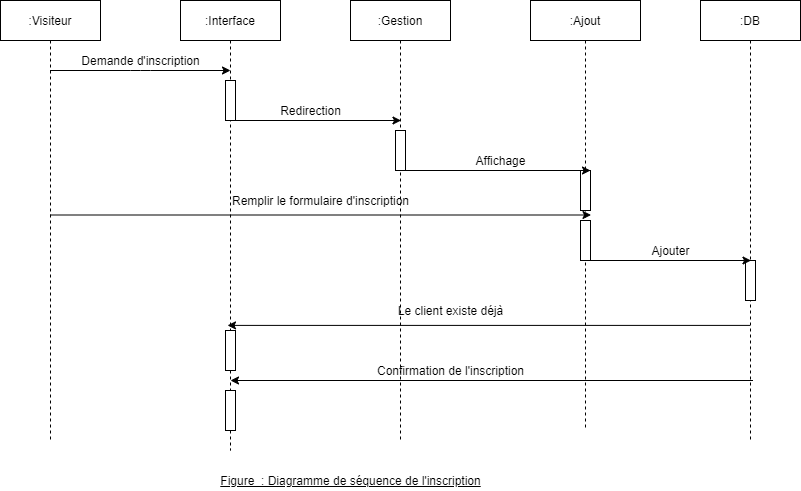

The diagram above was exported from draw.io. Its source (the exported page's mxGraphModel, read from the mxfile embedded in the PNG):
<mxGraphModel dx="1406" dy="688" grid="1" gridSize="10" guides="1" tooltips="1" connect="1" arrows="1" fold="1" page="1" pageScale="1" pageWidth="850" pageHeight="1100" math="0" shadow="0">
  <root>
    <mxCell id="0" />
    <mxCell id="1" parent="0" />
    <mxCell id="3nuBFxr9cyL0pnOWT2aG-1" value=":Visiteur" style="shape=umlLifeline;perimeter=lifelinePerimeter;container=1;collapsible=0;recursiveResize=0;rounded=0;shadow=0;strokeWidth=1;" parent="1" vertex="1">
      <mxGeometry x="30" y="80" width="100" height="440" as="geometry" />
    </mxCell>
    <mxCell id="3nuBFxr9cyL0pnOWT2aG-5" value=":Interface" style="shape=umlLifeline;perimeter=lifelinePerimeter;container=1;collapsible=0;recursiveResize=0;rounded=0;shadow=0;strokeWidth=1;" parent="1" vertex="1">
      <mxGeometry x="210" y="80" width="100" height="450" as="geometry" />
    </mxCell>
    <mxCell id="HPemXVLmEF8Vh4gb6zKd-7" value="" style="html=1;points=[];perimeter=orthogonalPerimeter;" parent="3nuBFxr9cyL0pnOWT2aG-5" vertex="1">
      <mxGeometry x="45" y="80" width="10" height="40" as="geometry" />
    </mxCell>
    <mxCell id="HPemXVLmEF8Vh4gb6zKd-15" value="" style="html=1;points=[];perimeter=orthogonalPerimeter;" parent="3nuBFxr9cyL0pnOWT2aG-5" vertex="1">
      <mxGeometry x="45" y="390" width="10" height="40" as="geometry" />
    </mxCell>
    <mxCell id="HPemXVLmEF8Vh4gb6zKd-16" value="" style="html=1;points=[];perimeter=orthogonalPerimeter;" parent="3nuBFxr9cyL0pnOWT2aG-5" vertex="1">
      <mxGeometry x="45" y="330" width="10" height="40" as="geometry" />
    </mxCell>
    <mxCell id="HPemXVLmEF8Vh4gb6zKd-1" value=":DB" style="shape=umlLifeline;perimeter=lifelinePerimeter;container=1;collapsible=0;recursiveResize=0;rounded=0;shadow=0;strokeWidth=1;" parent="1" vertex="1">
      <mxGeometry x="730" y="80" width="100" height="440" as="geometry" />
    </mxCell>
    <mxCell id="HPemXVLmEF8Vh4gb6zKd-12" value="" style="html=1;points=[];perimeter=orthogonalPerimeter;" parent="HPemXVLmEF8Vh4gb6zKd-1" vertex="1">
      <mxGeometry x="45" y="260" width="10" height="40" as="geometry" />
    </mxCell>
    <mxCell id="HPemXVLmEF8Vh4gb6zKd-3" value=":Ajout" style="shape=umlLifeline;perimeter=lifelinePerimeter;container=1;collapsible=0;recursiveResize=0;rounded=0;shadow=0;strokeWidth=1;" parent="1" vertex="1">
      <mxGeometry x="560" y="80" width="110" height="430" as="geometry" />
    </mxCell>
    <mxCell id="HPemXVLmEF8Vh4gb6zKd-13" value="" style="html=1;points=[];perimeter=orthogonalPerimeter;" parent="HPemXVLmEF8Vh4gb6zKd-3" vertex="1">
      <mxGeometry x="50" y="170" width="10" height="40" as="geometry" />
    </mxCell>
    <mxCell id="HPemXVLmEF8Vh4gb6zKd-11" value="" style="html=1;points=[];perimeter=orthogonalPerimeter;" parent="HPemXVLmEF8Vh4gb6zKd-3" vertex="1">
      <mxGeometry x="50" y="220" width="10" height="40" as="geometry" />
    </mxCell>
    <mxCell id="HPemXVLmEF8Vh4gb6zKd-5" value=":Gestion" style="shape=umlLifeline;perimeter=lifelinePerimeter;container=1;collapsible=0;recursiveResize=0;rounded=0;shadow=0;strokeWidth=1;" parent="1" vertex="1">
      <mxGeometry x="380" y="80" width="100" height="440" as="geometry" />
    </mxCell>
    <mxCell id="HPemXVLmEF8Vh4gb6zKd-14" value="" style="html=1;points=[];perimeter=orthogonalPerimeter;" parent="HPemXVLmEF8Vh4gb6zKd-5" vertex="1">
      <mxGeometry x="45" y="130" width="10" height="40" as="geometry" />
    </mxCell>
    <mxCell id="HPemXVLmEF8Vh4gb6zKd-22" value="&lt;u&gt;Figure&amp;nbsp; : Diagramme de séquence de l'inscription&lt;/u&gt;" style="text;html=1;align=center;verticalAlign=middle;resizable=0;points=[];autosize=1;" parent="1" vertex="1">
      <mxGeometry x="240" y="550" width="280" height="20" as="geometry" />
    </mxCell>
    <mxCell id="HPemXVLmEF8Vh4gb6zKd-27" value="" style="endArrow=classic;html=1;" parent="1" source="3nuBFxr9cyL0pnOWT2aG-1" edge="1">
      <mxGeometry width="50" height="50" relative="1" as="geometry">
        <mxPoint x="210" y="200" as="sourcePoint" />
        <mxPoint x="260" y="150" as="targetPoint" />
        <Array as="points">
          <mxPoint x="170" y="150" />
        </Array>
      </mxGeometry>
    </mxCell>
    <mxCell id="HPemXVLmEF8Vh4gb6zKd-28" value="" style="endArrow=classic;html=1;" parent="1" source="3nuBFxr9cyL0pnOWT2aG-1" edge="1">
      <mxGeometry width="50" height="50" relative="1" as="geometry">
        <mxPoint x="440" y="294.5" as="sourcePoint" />
        <mxPoint x="620.5" y="294.5" as="targetPoint" />
      </mxGeometry>
    </mxCell>
    <mxCell id="HPemXVLmEF8Vh4gb6zKd-29" value="" style="endArrow=classic;html=1;" parent="1" edge="1">
      <mxGeometry width="50" height="50" relative="1" as="geometry">
        <mxPoint x="260" y="200" as="sourcePoint" />
        <mxPoint x="430.5" y="200" as="targetPoint" />
      </mxGeometry>
    </mxCell>
    <mxCell id="HPemXVLmEF8Vh4gb6zKd-30" value="" style="endArrow=classic;html=1;entryX=1;entryY=0;entryDx=0;entryDy=0;entryPerimeter=0;" parent="1" target="HPemXVLmEF8Vh4gb6zKd-13" edge="1">
      <mxGeometry width="50" height="50" relative="1" as="geometry">
        <mxPoint x="430" y="250" as="sourcePoint" />
        <mxPoint x="610.5" y="250" as="targetPoint" />
      </mxGeometry>
    </mxCell>
    <mxCell id="HPemXVLmEF8Vh4gb6zKd-31" value="" style="endArrow=classic;html=1;" parent="1" edge="1">
      <mxGeometry width="50" height="50" relative="1" as="geometry">
        <mxPoint x="620" y="340" as="sourcePoint" />
        <mxPoint x="780.5" y="340" as="targetPoint" />
      </mxGeometry>
    </mxCell>
    <mxCell id="HPemXVLmEF8Vh4gb6zKd-33" value="" style="endArrow=classic;html=1;entryX=0.47;entryY=0.722;entryDx=0;entryDy=0;entryPerimeter=0;" parent="1" source="HPemXVLmEF8Vh4gb6zKd-1" target="3nuBFxr9cyL0pnOWT2aG-5" edge="1">
      <mxGeometry width="50" height="50" relative="1" as="geometry">
        <mxPoint x="430" y="370" as="sourcePoint" />
        <mxPoint x="480" y="320" as="targetPoint" />
      </mxGeometry>
    </mxCell>
    <mxCell id="HPemXVLmEF8Vh4gb6zKd-34" value="" style="endArrow=classic;html=1;entryX=0.47;entryY=0.722;entryDx=0;entryDy=0;entryPerimeter=0;" parent="1" edge="1">
      <mxGeometry width="50" height="50" relative="1" as="geometry">
        <mxPoint x="782.5" y="460" as="sourcePoint" />
        <mxPoint x="260" y="460" as="targetPoint" />
      </mxGeometry>
    </mxCell>
    <mxCell id="HPemXVLmEF8Vh4gb6zKd-35" value="Demande d'inscription" style="text;html=1;align=center;verticalAlign=middle;resizable=0;points=[];autosize=1;" parent="1" vertex="1">
      <mxGeometry x="105" y="130" width="130" height="20" as="geometry" />
    </mxCell>
    <mxCell id="HPemXVLmEF8Vh4gb6zKd-36" value="Redirection" style="text;html=1;align=center;verticalAlign=middle;resizable=0;points=[];autosize=1;" parent="1" vertex="1">
      <mxGeometry x="300" y="180" width="80" height="20" as="geometry" />
    </mxCell>
    <mxCell id="HPemXVLmEF8Vh4gb6zKd-37" value="Affichage" style="text;html=1;align=center;verticalAlign=middle;resizable=0;points=[];autosize=1;" parent="1" vertex="1">
      <mxGeometry x="495" y="230" width="70" height="20" as="geometry" />
    </mxCell>
    <mxCell id="HPemXVLmEF8Vh4gb6zKd-38" value="Remplir le formulaire d'inscription" style="text;html=1;align=center;verticalAlign=middle;resizable=0;points=[];autosize=1;" parent="1" vertex="1">
      <mxGeometry x="255" y="270" width="190" height="20" as="geometry" />
    </mxCell>
    <mxCell id="HPemXVLmEF8Vh4gb6zKd-40" value="Ajouter" style="text;html=1;align=center;verticalAlign=middle;resizable=0;points=[];autosize=1;" parent="1" vertex="1">
      <mxGeometry x="675" y="320" width="50" height="20" as="geometry" />
    </mxCell>
    <mxCell id="HPemXVLmEF8Vh4gb6zKd-42" value="Le client existe déjà" style="text;html=1;align=center;verticalAlign=middle;resizable=0;points=[];autosize=1;" parent="1" vertex="1">
      <mxGeometry x="420" y="380" width="120" height="20" as="geometry" />
    </mxCell>
    <mxCell id="HPemXVLmEF8Vh4gb6zKd-43" value="Confirmation de l'inscription" style="text;html=1;align=center;verticalAlign=middle;resizable=0;points=[];autosize=1;" parent="1" vertex="1">
      <mxGeometry x="400" y="440" width="160" height="20" as="geometry" />
    </mxCell>
  </root>
</mxGraphModel>